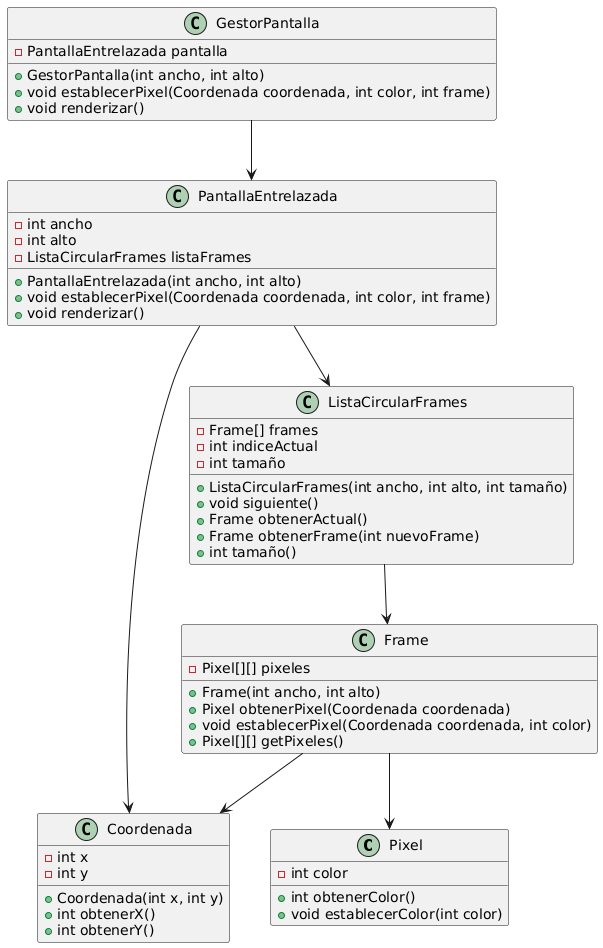

The diagram above was rendered by PlantUML. Its source (embedded in the PNG):
@startuml
class Pixel {
    - int color
    + int obtenerColor()
    + void establecerColor(int color)
}

class Coordenada {
    - int x
    - int y
    + Coordenada(int x, int y)
    + int obtenerX()
    + int obtenerY()
}

class Frame {
    - Pixel[][] pixeles
    + Frame(int ancho, int alto)
    + Pixel obtenerPixel(Coordenada coordenada)
    + void establecerPixel(Coordenada coordenada, int color)
    + Pixel[][] getPixeles()
}

class ListaCircularFrames {
    - Frame[] frames
    - int indiceActual
    - int tamaño
    + ListaCircularFrames(int ancho, int alto, int tamaño)
    + void siguiente()
    + Frame obtenerActual()
    + Frame obtenerFrame(int nuevoFrame)
    + int tamaño()
}

class PantallaEntrelazada {
    - int ancho
    - int alto
    - ListaCircularFrames listaFrames
    + PantallaEntrelazada(int ancho, int alto)
    + void establecerPixel(Coordenada coordenada, int color, int frame)
    + void renderizar()
}

class GestorPantalla {
    - PantallaEntrelazada pantalla
    + GestorPantalla(int ancho, int alto)
    + void establecerPixel(Coordenada coordenada, int color, int frame)
    + void renderizar()
}

PantallaEntrelazada --> ListaCircularFrames
ListaCircularFrames --> Frame
Frame --> Pixel
PantallaEntrelazada --> Coordenada
Frame --> Coordenada
GestorPantalla --> PantallaEntrelazada
@enduml